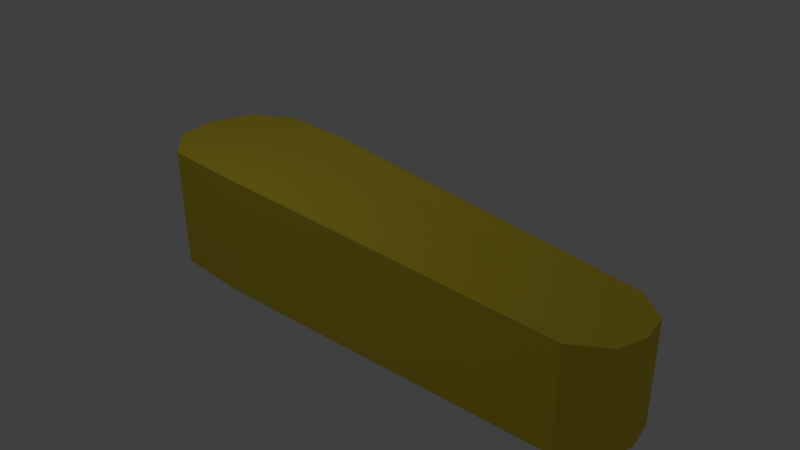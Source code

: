 # Source: flipper.blend  (saved by Blender 2.79.0; exported with 4.5.12 LTS)
import bpy
from mathutils import Matrix  # noqa: F401  (used for matrix-valued properties, if any)

bpy.ops.wm.read_factory_settings(use_empty=True)
scene = bpy.context.scene
scene.name = 'Scene'

# ---- collections
col_collection_1 = bpy.data.collections.new('Collection 1'); scene.collection.children.link(col_collection_1)

# ---- materials (node trees are filled in below, after node groups)
mat_material_001 = bpy.data.materials.new('Material.001')
mat_material_001.alpha_threshold = 0.0
mat_material_001.roughness = 0.5

# ---- material node trees
mat_material_001.use_nodes = True; mat_material_001.node_tree.nodes.clear()
_N = mat_material_001.node_tree.nodes; _L = mat_material_001.node_tree.links
n0 = _N.new('ShaderNodeOutputMaterial'); n0.name = 'Material Output'; n0.location = (469, 300)
n1 = _N.new('ShaderNodeBsdfPrincipled'); n1.name = 'Principled BSDF'; n1.location = (239, 394)
n1.width = 150
n1.subsurface_method = 'BURLEY'
n1.inputs[0].default_value = (0.8, 0.6251, 0.0279, 1.0)
n1.inputs[2].default_value = 0.8
n1.inputs[3].default_value = 1.45
n1.inputs[9].default_value = (1.0, 1.0, 1.0)
n1.inputs[13].default_value = 0.3
_L.new(n1.outputs[0], n0.inputs[0])
n0.is_active_output = True

# ---- world
world_world = bpy.data.worlds.new('World'); scene.world = world_world
world_world.color = (0.05088, 0.05088, 0.05088)
world_world.use_sun_shadow = False
world_world.sun_shadow_jitter_overblur = 0.0
world_world.cycles.sampling_method = 'MANUAL'

# ---- cameras
cam_camera = bpy.data.cameras.new('Camera')
cam_camera.clip_end = 100.0
cam_camera.lens = 35.0
cam_camera.sensor_width = 32.0
cam_camera.sensor_height = 18.0
cam_camera.ortho_scale = 7.314
cam_camera.dof.focus_distance = 0.0

# ---- lights
light_lamp = bpy.data.lights.new('Lamp', 'POINT')
light_lamp.transmission_factor = 0.0
light_lamp.cutoff_distance = 30.0
light_lamp.energy = 100.0
light_lamp.shadow_buffer_clip_start = 1.001
light_lamp.shadow_soft_size = 0.1
light_lamp.shadow_maximum_resolution = 0.006
light_lamp.use_absolute_resolution = True

# ---- meshes
me_cube = bpy.data.meshes.new('Cube')
me_cube.from_pydata([(3.518, 0.6788, -0.6788), (3.518, -0.6788, -0.6788), (-1.71, -1.0, -0.8562), (-1.71, 1.0, -0.8562), (3.518, 0.6788, 0.6788), (3.518, -0.6788, 0.6788), (-1.71, -1.0, 0.8562), (-1.71, 1.0, 0.8562), (-2.855, -1.0, -0.8562), (-2.855, 1.0, -0.8562), (-2.855, -1.0, 0.8562), (-2.855, 1.0, 0.8562), (-3.572, 0.02619, 0.8562), (-3.572, 0.02619, -0.8562), (4.024, 0.01885, 0.6736), (4.024, 0.01885, -0.6736), (3.927, -0.3716, -0.6736), (3.927, -0.3716, 0.6736), (-3.415, -0.5802, -0.8562), (-3.415, -0.5802, 0.8562), (-3.415, 0.6326, -0.8562), (-3.415, 0.6326, 0.8562), (3.927, 0.4093, -0.6736), (3.927, 0.4093, 0.6736)], [], [(2, 8, 18, 13, 20, 9, 3, 0, 22, 15, 16, 1), (16, 17, 5, 1), (1, 5, 6, 2), (7, 3, 9, 11), (4, 0, 3, 7), (20, 21, 11, 9), (2, 6, 10, 8), (4, 7, 11, 21, 12, 19, 10, 6, 5, 17, 14, 23), (13, 12, 21, 20), (18, 19, 12, 13), (23, 14, 15, 22), (8, 10, 19, 18), (0, 4, 23, 22), (14, 17, 16, 15)])
me_cube.materials.append(mat_material_001)
me_cube.use_remesh_preserve_volume = False
me_cube.use_remesh_preserve_attributes = False
me_cube.use_mirror_vertex_groups = False
me_cube.update()

# ---- objects
ob_cube = bpy.data.objects.new('Cube', me_cube)
ob_lamp = bpy.data.objects.new('Lamp', light_lamp)
ob_camera = bpy.data.objects.new('Camera', cam_camera)

# ---- transforms, parenting, visibility, modifiers, constraints
ob_cube.location = (0.0, 0.0, 0.0)
ob_cube.rotation_euler = (0.00782, -0.0, 0.0)
ob_cube.lock_rotations_4d = False
ob_cube.empty_display_type = 'ARROWS'
ob_cube.lineart.crease_threshold = 0.0
ob_lamp.location = (-1.015, -2.213, 6.604)
ob_lamp.rotation_euler = (0.8321, 0.1227, 1.795)
ob_lamp.lock_rotations_4d = False
ob_lamp.empty_display_type = 'ARROWS'
ob_lamp.color = (0.0, 0.0, 0.0, 0.0)
ob_lamp.lineart.crease_threshold = 0.0
ob_camera.location = (7.481, -6.508, 5.344)
ob_camera.rotation_euler = (1.109, 0.0, 0.8149)
ob_camera.lock_rotations_4d = False
ob_camera.empty_display_type = 'ARROWS'
ob_camera.color = (0.0, 0.0, 0.0, 0.0)
ob_camera.display_type = 'WIRE'
ob_camera.lineart.crease_threshold = 0.0

# ---- collection membership
col_collection_1.objects.link(ob_cube)
col_collection_1.objects.link(ob_lamp)
col_collection_1.objects.link(ob_camera)

# ---- scene / render settings (as saved in the file)
scene.camera = ob_camera
scene.frame_start = 1; scene.frame_end = 250; scene.frame_set(1)
scene.render.engine = 'CYCLES'
scene.render.resolution_percentage = 50
scene.render.dither_intensity = 0.0
scene.cycles.use_denoising = False
scene.cycles.samples = 128
scene.cycles.sampling_pattern = 'TABULATED_SOBOL'
scene.cycles.use_adaptive_sampling = False
scene.cycles.use_light_tree = False
scene.cycles.blur_glossy = 0.0
scene.cycles.sample_clamp_indirect = 0.0
scene.view_settings.view_transform = 'Standard'
bpy.context.view_layer.update()
